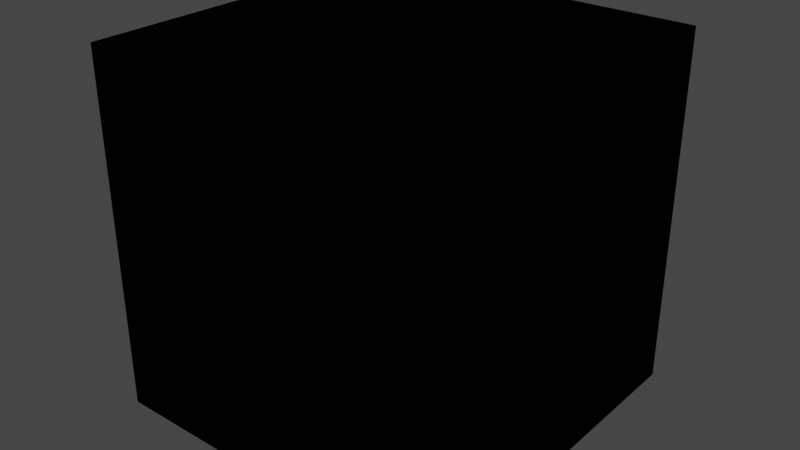 # Source: hair_shader_v2.blend  (saved by Blender 2.93.20; exported with 4.5.12 LTS)
import bpy
from mathutils import Matrix  # noqa: F401  (used for matrix-valued properties, if any)

bpy.ops.wm.read_factory_settings(use_empty=True)
scene = bpy.context.scene
scene.name = 'Scene'

# ---- collections
col_collection = bpy.data.collections.new('Collection'); scene.collection.children.link(col_collection)

# ---- materials (node trees are filled in below, after node groups)
mat_node_group = bpy.data.materials.new('Node Group')

# ---- node groups
ng_hg_hair_v2 = bpy.data.node_groups.new('HG_Hair_V2', 'ShaderNodeTree')
_s = ng_hg_hair_v2.interface.new_socket(name='BSDF', in_out='OUTPUT', socket_type='NodeSocketShader')
_s = ng_hg_hair_v2.interface.new_socket(name='Hair Lightness', in_out='INPUT', socket_type='NodeSocketFloat')
_s.default_value = 0.5
_s.min_value = 0.0
_s.max_value = 4.0
_s = ng_hg_hair_v2.interface.new_socket(name='Hair Redness', in_out='INPUT', socket_type='NodeSocketFloat')
_s.min_value = 0.0
_s.max_value = 1.0
_s = ng_hg_hair_v2.interface.new_socket(name='Roughness', in_out='INPUT', socket_type='NodeSocketFloat')
_s.subtype = 'FACTOR'
_s.default_value = 0.3242
_s.min_value = 0.0
_s.max_value = 1.0
_s = ng_hg_hair_v2.interface.new_socket(name='Pepper & Salt', in_out='INPUT', socket_type='NodeSocketFloat')
_s.subtype = 'FACTOR'
_s.min_value = 0.0
_s.max_value = 1.0
_s = ng_hg_hair_v2.interface.new_socket(name='Roots', in_out='INPUT', socket_type='NodeSocketFloat')
_s.min_value = 0.0
_s.max_value = 1.0
_s = ng_hg_hair_v2.interface.new_socket(name='Root Lightness', in_out='INPUT', socket_type='NodeSocketFloat')
_s.default_value = 0.5
_s.min_value = 0.0
_s.max_value = 5.0
_s = ng_hg_hair_v2.interface.new_socket(name='Root Redness', in_out='INPUT', socket_type='NodeSocketFloat')
_s.min_value = 0.0
_s.max_value = 1.0
_s = ng_hg_hair_v2.interface.new_socket(name='Fast/Accurate', in_out='INPUT', socket_type='NodeSocketFloat')
_s.subtype = 'FACTOR'
_s.min_value = 0.0
_s.max_value = 1.0
_N = ng_hg_hair_v2.nodes; _L = ng_hg_hair_v2.links
n0 = _N.new('NodeFrame'); n0.name = 'Frame.001'; n0.location = (2005, -172)
n0.label = 'Accurate'
n0.width = 300
n1 = _N.new('NodeFrame'); n1.name = 'Frame'; n1.location = (1941, 305)
n1.label = 'Fast'
n1.width = 432
n2 = _N.new('NodeFrame'); n2.name = 'Frame.002'; n2.location = (-502, -853)
n2.label = 'Roots Color'
n2.width = 512
n3 = _N.new('NodeFrame'); n3.name = 'Frame.004'; n3.location = (-1805, 623)
n3.label = 'Hair Color'
n3.width = 1945
n4 = _N.new('NodeFrame'); n4.name = 'Frame.005'; n4.location = (-693, 19)
n4.label = 'Salt & Pepper'
n4.width = 770
n5 = _N.new('NodeFrame'); n5.name = 'Frame.003'; n5.location = (-695, -428)
n5.label = 'Roots Factor'
n5.width = 1108
n6 = _N.new('NodeFrame'); n6.name = 'Frame.006'; n6.location = (595, 178)
n6.label = 'Strand Variation'
n6.width = 582
n7 = _N.new('NodeFrame'); n7.name = 'Frame.007'; n7.location = (1309, 385)
n7.label = 'Root Darkness'
n7.width = 442
n8 = _N.new('NodeGroupOutput'); n8.name = 'Group Output'; n8.location = (2755, -57)
n9 = _N.new('NodeReroute'); n9.name = 'Reroute'; n9.location = (196, -134)
n9.width = 16
n9.socket_idname = 'NodeSocketFloatFactor'
n10 = _N.new('NodeGroupInput'); n10.name = 'Group Input'; n10.location = (-2471, -45)
n11 = _N.new('ShaderNodeMixShader'); n11.name = 'Mix Shader'; n11.location = (2546, -26)
n12 = _N.new('ShaderNodeBsdfHairPrincipled'); n12.name = 'Principled Hair BSDF'; n12.location = (30, -30)
n12.inputs[2].default_value = 0.0
n13 = _N.new('NodeReroute'); n13.name = 'Reroute.004'; n13.location = (2394, 90)
n13.width = 16
n13.socket_idname = 'NodeSocketShader'
n14 = _N.new('NodeReroute'); n14.name = 'Reroute.005'; n14.location = (2399, -105)
n14.width = 16
n14.socket_idname = 'NodeSocketShader'
n15 = _N.new('NodeReroute'); n15.name = 'Reroute.007'; n15.location = (2398, -127)
n15.width = 16
n15.socket_idname = 'NodeSocketShader'
n16 = _N.new('ShaderNodeAddShader'); n16.name = 'Add Shader'; n16.location = (262, -178)
n17 = _N.new('ShaderNodeBsdfAnisotropic'); n17.name = 'Glossy BSDF'; n17.location = (30, -176)
n17.distribution = 'GGX'
n17.inputs[0].default_value = (0.05236, 0.05236, 0.05236, 1.0)
n18 = _N.new('ShaderNodeBsdfDiffuse'); n18.name = 'Diffuse BSDF'; n18.location = (32, -30)
n19 = _N.new('NodeReroute'); n19.name = 'Reroute.006'; n19.location = (2400, -237)
n19.width = 16
n19.socket_idname = 'NodeSocketShader'
n20 = _N.new('NodeReroute'); n20.name = 'Reroute.008'; n20.location = (2471, -849)
n20.width = 16
n20.socket_idname = 'NodeSocketFloat'
n21 = _N.new('NodeReroute'); n21.name = 'Reroute.009'; n21.location = (-2024, -866)
n21.width = 16
n21.socket_idname = 'NodeSocketFloat'
n22 = _N.new('NodeReroute'); n22.name = 'Reroute.003'; n22.location = (2478, -87)
n22.width = 16
n22.socket_idname = 'NodeSocketFloat'
n23 = _N.new('NodeReroute'); n23.name = 'Reroute.002'; n23.location = (-2026, -355)
n23.width = 16
n23.socket_idname = 'NodeSocketFloat'
n24 = _N.new('NodeReroute'); n24.name = 'Reroute.010'; n24.location = (-2286, -228)
n24.width = 16
n24.socket_idname = 'NodeSocketFloatFactor'
n25 = _N.new('NodeReroute'); n25.name = 'Reroute.011'; n25.location = (-2286, -444)
n25.width = 16
n25.socket_idname = 'NodeSocketFloatFactor'
n26 = _N.new('ShaderNodeMath'); n26.name = 'Math.009'; n26.location = (-2257, -332)
n26.operation = 'DIVIDE'
n26.inputs[1].default_value = 2.0
n26.inputs[2].default_value = 0.0
n27 = _N.new('ShaderNodeMath'); n27.name = 'Math.004'; n27.location = (60, -211)
n27.operation = 'DIVIDE'
n27.inputs[1].default_value = 10.0
n27.inputs[2].default_value = 0.0
n28 = _N.new('ShaderNodeMath'); n28.name = 'Math.003'; n28.location = (30, -30)
n28.operation = 'DIVIDE'
n28.inputs[1].default_value = 1.0
n28.inputs[2].default_value = 0.0
n29 = _N.new('ShaderNodeCombineColor'); n29.name = 'Combine HSV.001'; n29.location = (342, -83)
n29.inputs[0].default_value = 0.05583
n30 = _N.new('ShaderNodeMix'); n30.name = 'Mix.004'; n30.location = (1775, -270)
n30.data_type = 'RGBA'
n31 = _N.new('ShaderNodeHueSaturation'); n31.name = 'Hue Saturation Value.001'; n31.location = (1446, -69)
n31.inputs[0].default_value = 0.48
n31.inputs[1].default_value = 0.8
n31.inputs[2].default_value = 0.8
n32 = _N.new('ShaderNodeCombineColor'); n32.name = 'Combine HSV'; n32.location = (1172, -164)
n32.inputs[0].default_value = 0.05583
n33 = _N.new('ShaderNodeMath'); n33.name = 'Math.002'; n33.location = (688, -235)
n33.operation = 'DIVIDE'
n33.inputs[1].default_value = 1.0
n33.inputs[2].default_value = 0.0
n34 = _N.new('ShaderNodeMath'); n34.name = 'Math'; n34.location = (966, -39)
n34.operation = 'DIVIDE'
n34.inputs[1].default_value = 5.0
n34.inputs[2].default_value = 0.0
n35 = _N.new('ShaderNodeMath'); n35.name = 'Math.005'; n35.location = (692, -30)
n35.operation = 'DIVIDE'
n35.inputs[2].default_value = 0.0
n36 = _N.new('ShaderNodeMath'); n36.name = 'Math.006'; n36.location = (244, -66)
n36.inputs[1].default_value = 1.0
n36.inputs[2].default_value = 0.0
n37 = _N.new('ShaderNodeMath'); n37.name = 'Math.007'; n37.location = (30, -61)
n37.operation = 'MULTIPLY'
n37.inputs[1].default_value = 1.5
n37.inputs[2].default_value = 0.0
n38 = _N.new('ShaderNodeMix'); n38.name = 'Mix.002'; n38.location = (600, -30)
n38.label = 'Pepper & Salt'
n38.data_type = 'RGBA'
n38.blend_type = 'SCREEN'
n38.clamp_result = True
n39 = _N.new('ShaderNodeInvert'); n39.name = 'Invert'; n39.location = (342, -281)
n40 = _N.new('ShaderNodeValToRGB'); n40.name = 'ColorRamp'; n40.location = (30, -187)
while len(n40.color_ramp.elements) > 1: n40.color_ramp.elements.remove(n40.color_ramp.elements[-1])
n40.color_ramp.elements[0].position = 0.1333; n40.color_ramp.elements[0].color = (0.0, 0.0, 0.0, 1.0)
_e = n40.color_ramp.elements.new(0.2182); _e.color = (1.0, 1.0, 1.0, 1.0)
n41 = _N.new('ShaderNodeInvert'); n41.name = 'Invert.001'; n41.location = (370, -201)
n42 = _N.new('ShaderNodeValToRGB'); n42.name = 'ColorRamp.002'; n42.location = (30, -133)
while len(n42.color_ramp.elements) > 1: n42.color_ramp.elements.remove(n42.color_ramp.elements[-1])
n42.color_ramp.elements[0].position = 0.4182; n42.color_ramp.elements[0].color = (0.0, 0.0, 0.0, 1.0)
_e = n42.color_ramp.elements.new(0.4939); _e.color = (1.0, 1.0, 1.0, 1.0)
n43 = _N.new('ShaderNodeMath'); n43.name = 'Math.001'; n43.location = (631, -47)
n43.operation = 'MULTIPLY'
n43.inputs[2].default_value = 0.0
n44 = _N.new('ShaderNodeMix'); n44.name = 'Mix'; n44.location = (938, -30)
n44.data_type = 'RGBA'
n45 = _N.new('ShaderNodeHairInfo'); n45.name = 'Hair Info'; n45.location = (-2457, 800)
n46 = _N.new('ShaderNodeHueSaturation'); n46.name = 'Hue Saturation Value'; n46.location = (99, -30)
n46.inputs[1].default_value = 2.5
n46.inputs[2].default_value = 0.6
n47 = _N.new('ShaderNodeValToRGB'); n47.name = 'ColorRamp.001'; n47.location = (30, -219)
while len(n47.color_ramp.elements) > 1: n47.color_ramp.elements.remove(n47.color_ramp.elements[-1])
n47.color_ramp.elements[0].position = 0.0; n47.color_ramp.elements[0].color = (0.0, 0.0, 0.0, 1.0)
_e = n47.color_ramp.elements.new(1.0); _e.color = (1.0, 1.0, 1.0, 1.0)
n48 = _N.new('ShaderNodeMix'); n48.name = 'Mix.001'; n48.location = (412, -172)
n48.data_type = 'RGBA'
n49 = _N.new('NodeReroute'); n49.name = 'Reroute.001'; n49.location = (1828, -59)
n49.width = 16
n50 = _N.new('NodeReroute'); n50.name = 'Reroute.012'; n50.location = (1799, -289)
n50.width = 16
n50.socket_idname = 'NodeSocketFloatFactor'
n51 = _N.new('ShaderNodeValToRGB'); n51.name = 'ColorRamp.003'; n51.location = (30, -30)
while len(n51.color_ramp.elements) > 1: n51.color_ramp.elements.remove(n51.color_ramp.elements[-1])
n51.color_ramp.elements[0].position = 0.0; n51.color_ramp.elements[0].color = (0.2353, 0.2353, 0.2353, 1.0)
_e = n51.color_ramp.elements.new(0.2909); _e.color = (0.0, 0.0, 0.0, 1.0)
n52 = _N.new('ShaderNodeMix'); n52.name = 'Mix.003'; n52.location = (272, -365)
n52.data_type = 'RGBA'
n52.inputs[7].default_value = (0.0, 0.0, 0.0, 1.0)
n12.parent = n0
n16.parent = n1
n17.parent = n1
n18.parent = n1
n27.parent = n2
n28.parent = n2
n29.parent = n2
n30.parent = n3
n31.parent = n3
n32.parent = n3
n33.parent = n3
n34.parent = n3
n35.parent = n3
n36.parent = n3
n37.parent = n3
n38.parent = n4
n39.parent = n4
n40.parent = n4
n41.parent = n5
n42.parent = n5
n43.parent = n5
n44.parent = n5
n46.parent = n6
n47.parent = n6
n48.parent = n6
n51.parent = n7
n52.parent = n7
_L.new(n38.outputs[2], n44.inputs[6])
_L.new(n45.outputs[5], n40.inputs[0])
_L.new(n40.outputs[0], n39.inputs[1])
_L.new(n39.outputs[0], n38.inputs[7])
_L.new(n38.outputs[2], n12.inputs[1])
_L.new(n45.outputs[1], n42.inputs[0])
_L.new(n42.outputs[0], n41.inputs[1])
_L.new(n49.outputs[0], n12.inputs[0])
_L.new(n41.outputs[0], n43.inputs[0])
_L.new(n43.outputs[0], n44.inputs[0])
_L.new(n32.outputs[0], n31.inputs[4])
_L.new(n10.outputs[1], n33.inputs[0])
_L.new(n10.outputs[0], n35.inputs[0])
_L.new(n10.outputs[3], n38.inputs[0])
_L.new(n10.outputs[4], n43.inputs[1])
_L.new(n29.outputs[0], n44.inputs[7])
_L.new(n10.outputs[6], n28.inputs[0])
_L.new(n10.outputs[5], n27.inputs[0])
_L.new(n34.outputs[0], n32.inputs[2])
_L.new(n33.outputs[0], n32.inputs[1])
_L.new(n28.outputs[0], n29.inputs[1])
_L.new(n27.outputs[0], n29.inputs[2])
_L.new(n50.outputs[0], n12.inputs[6])
_L.new(n18.outputs[0], n16.inputs[0])
_L.new(n17.outputs[0], n16.inputs[1])
_L.new(n49.outputs[0], n18.inputs[0])
_L.new(n10.outputs[2], n9.inputs[0])
_L.new(n44.outputs[2], n48.inputs[6])
_L.new(n48.outputs[2], n52.inputs[6])
_L.new(n45.outputs[5], n47.inputs[0])
_L.new(n47.outputs[0], n48.inputs[0])
_L.new(n52.outputs[2], n49.inputs[0])
_L.new(n45.outputs[1], n51.inputs[0])
_L.new(n51.outputs[0], n52.inputs[0])
_L.new(n44.outputs[2], n46.inputs[4])
_L.new(n46.outputs[0], n48.inputs[7])
_L.new(n15.outputs[0], n11.inputs[2])
_L.new(n14.outputs[0], n11.inputs[1])
_L.new(n11.outputs[0], n8.inputs[0])
_L.new(n22.outputs[0], n11.inputs[0])
_L.new(n35.outputs[0], n34.inputs[0])
_L.new(n23.outputs[0], n37.inputs[0])
_L.new(n36.outputs[0], n35.inputs[1])
_L.new(n37.outputs[0], n36.inputs[0])
_L.new(n31.outputs[0], n30.inputs[7])
_L.new(n30.outputs[2], n38.inputs[6])
_L.new(n32.outputs[0], n30.inputs[6])
_L.new(n23.outputs[0], n30.inputs[0])
_L.new(n25.outputs[0], n26.inputs[0])
_L.new(n26.outputs[0], n23.inputs[0])
_L.new(n20.outputs[0], n22.inputs[0])
_L.new(n16.outputs[0], n13.inputs[0])
_L.new(n13.outputs[0], n14.inputs[0])
_L.new(n12.outputs[0], n19.inputs[0])
_L.new(n19.outputs[0], n15.inputs[0])
_L.new(n21.outputs[0], n20.inputs[0])
_L.new(n23.outputs[0], n21.inputs[0])
_L.new(n10.outputs[7], n24.inputs[0])
_L.new(n24.outputs[0], n25.inputs[0])
_L.new(n9.outputs[0], n50.inputs[0])
_L.new(n50.outputs[0], n17.inputs[1])
n8.is_active_output = True

# ---- material node trees
mat_node_group.use_nodes = True; mat_node_group.node_tree.nodes.clear()
_N = mat_node_group.node_tree.nodes; _L = mat_node_group.node_tree.links
n0 = _N.new('ShaderNodeOutputMaterial'); n0.name = 'Material Output'; n0.location = (300, 300)
n1 = _N.new('ShaderNodeGroup'); n1.name = 'Group'; n1.location = (17, 278)
n1.node_tree = ng_hg_hair_v2
n1.inputs[0].default_value = 0.5
n1.inputs[1].default_value = 1.0
n1.inputs[2].default_value = 0.35
n1.inputs[3].default_value = 0.0
n1.inputs[4].default_value = 0.0
n1.inputs[5].default_value = 0.0
n1.inputs[6].default_value = 0.0
n1.inputs[7].default_value = 0.0
n0.is_active_output = True

# ---- world
world_world = bpy.data.worlds.new('World'); scene.world = world_world
world_world.use_nodes = True; world_world.node_tree.nodes.clear()
_N = world_world.node_tree.nodes; _L = world_world.node_tree.links
n0 = _N.new('ShaderNodeOutputWorld'); n0.name = 'World Output'; n0.location = (300, 300)
n1 = _N.new('ShaderNodeBackground'); n1.name = 'Background'; n1.location = (10, 300)
n1.inputs[0].default_value = (0.05088, 0.05088, 0.05088, 1.0)
_L.new(n1.outputs[0], n0.inputs[0])
n0.is_active_output = True
world_world.color = (0.05088, 0.05088, 0.05088)
world_world.use_sun_shadow = False
world_world.sun_shadow_jitter_overblur = 0.0

# ---- meshes
me_cube_001 = bpy.data.meshes.new('Cube.001')
me_cube_001.from_pydata([(-1.0, -1.0, -1.0), (-1.0, -1.0, 1.0), (-1.0, 1.0, -1.0), (-1.0, 1.0, 1.0), (1.0, -1.0, -1.0), (1.0, -1.0, 1.0), (1.0, 1.0, -1.0), (1.0, 1.0, 1.0)], [], [(0, 1, 3, 2), (2, 3, 7, 6), (6, 7, 5, 4), (4, 5, 1, 0), (2, 6, 4, 0), (7, 3, 1, 5)])
_uv = me_cube_001.uv_layers.new(name='UVMap')
_uv.uv.foreach_set('vector', [0.375, 0.0, 0.625, 0.0, 0.625, 0.25, 0.375, 0.25, 0.375, 0.25, 0.625, 0.25, 0.625, 0.5, 0.375, 0.5, 0.375, 0.5, 0.625, 0.5, 0.625, 0.75, 0.375, 0.75, 0.375, 0.75, 0.625, 0.75, 0.625, 1.0, 0.375, 1.0, 0.125, 0.5, 0.375, 0.5, 0.375, 0.75, 0.125, 0.75, 0.625, 0.5, 0.875, 0.5, 0.875, 0.75, 0.625, 0.75])
me_cube_001.materials.append(mat_node_group)
me_cube_001.use_remesh_fix_poles = True
me_cube_001.use_remesh_preserve_attributes = False
me_cube_001.update()

# ---- objects
ob_cube_001 = bpy.data.objects.new('Cube.001', me_cube_001)

# ---- transforms, parenting, visibility, modifiers, constraints
ob_cube_001.location = (0.0, 0.0, 1.487)

# ---- collection membership
col_collection.objects.link(ob_cube_001)

# ---- scene / render settings (as saved in the file)
scene.frame_start = 1; scene.frame_end = 250; scene.frame_set(1)
scene.render.engine = 'CYCLES'
scene.cycles.use_denoising = False
scene.cycles.samples = 128
scene.cycles.sampling_pattern = 'TABULATED_SOBOL'
scene.cycles.use_adaptive_sampling = False
scene.cycles.use_light_tree = False
scene.view_settings.view_transform = 'Filmic'
bpy.context.view_layer.update()

# ---- added for rendering (the .blend has no active camera and no usable light): camera, sun
cam_auto = bpy.data.cameras.new('AutoCamera')
cam_auto.lens = 50.0
cam_auto.sensor_width = 36.0
cam_auto.clip_end = 1000.0
ob_auto_camera = bpy.data.objects.new('AutoCamera', cam_auto)
scene.collection.objects.link(ob_auto_camera)
ob_auto_camera.location = (3.20507, -3.84609, 4.05142)
ob_auto_camera.rotation_euler = (1.09748, -7.21219e-08, 0.694738)
scene.camera = ob_auto_camera
light_auto_sun = bpy.data.lights.new('AutoSun', 'SUN')
light_auto_sun.energy = 3.0
light_auto_sun.angle = 0.0523599
ob_auto_sun = bpy.data.objects.new('AutoSun', light_auto_sun)
scene.collection.objects.link(ob_auto_sun)
ob_auto_sun.rotation_euler = (0.872665, 0.174533, 0.523599)
bpy.context.view_layer.update()
